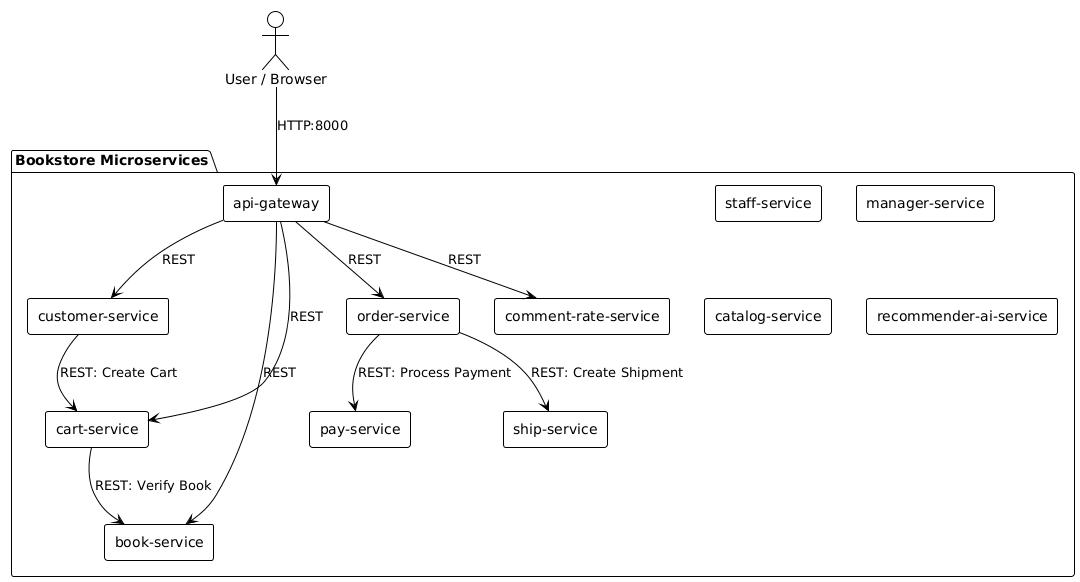

The diagram above was rendered by PlantUML. Its source (embedded in the PNG):
@startuml
!theme plain
top to bottom direction
skinparam componentStyle rectangle

actor "User / Browser" as User

package "Bookstore Microservices" {
    component "api-gateway" as Gateway
    component "customer-service" as CustomerSvc
    component "book-service" as BookSvc
    component "cart-service" as CartSvc
    component "order-service" as OrderSvc
    component "comment-rate-service" as CommentSvc
    component "pay-service" as PaySvc
    component "ship-service" as ShipSvc
    
    component "staff-service" as StaffSvc
    component "manager-service" as ManagerSvc
    component "catalog-service" as CatalogSvc
    component "recommender-ai-service" as RecommenderSvc
}

User --> Gateway : HTTP:8000

Gateway --> CustomerSvc : REST
Gateway --> BookSvc : REST
Gateway --> CartSvc : REST
Gateway --> OrderSvc : REST
Gateway --> CommentSvc : REST

CustomerSvc --> CartSvc : REST: Create Cart
CartSvc --> BookSvc : REST: Verify Book
OrderSvc --> PaySvc : REST: Process Payment
OrderSvc --> ShipSvc : REST: Create Shipment
@enduml